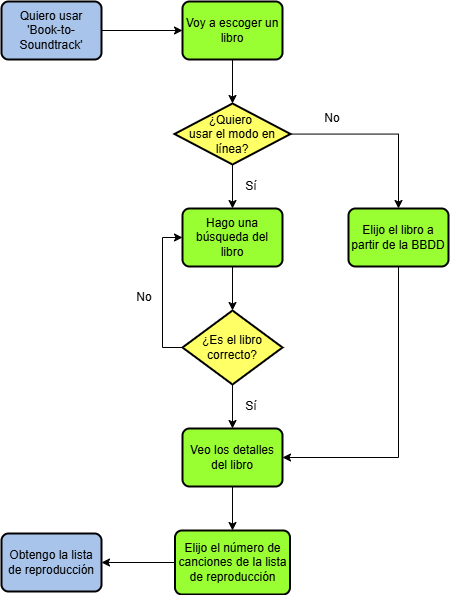

The diagram above was exported from draw.io. Its source (the exported page's mxGraphModel, read from the mxfile embedded in the PNG):
<mxGraphModel dx="1106" dy="596" grid="0" gridSize="10" guides="1" tooltips="1" connect="1" arrows="1" fold="1" page="1" pageScale="1" pageWidth="827" pageHeight="1169" math="0" shadow="0">
  <root>
    <mxCell id="0" />
    <mxCell id="1" parent="0" />
    <mxCell id="vTX94TPIKJM9L40teS4d-5" edge="1" parent="1" source="kucmcWXfpul9oeR99-r7-2" style="edgeStyle=orthogonalEdgeStyle;rounded=0;orthogonalLoop=1;jettySize=auto;html=1;entryX=0;entryY=0.5;entryDx=0;entryDy=0;" target="vTX94TPIKJM9L40teS4d-2">
      <mxGeometry relative="1" as="geometry" />
    </mxCell>
    <mxCell id="kucmcWXfpul9oeR99-r7-2" parent="1" style="rounded=1;whiteSpace=wrap;html=1;absoluteArcSize=1;arcSize=14;strokeWidth=2;fillColor=light-dark(#A9C4EB,#A9C4EB);" value="Quiero usar 'Book-to-Soundtrack'" vertex="1">
      <mxGeometry height="58" width="100" x="236" y="39" as="geometry" />
    </mxCell>
    <mxCell id="vTX94TPIKJM9L40teS4d-1" parent="1" style="rounded=1;whiteSpace=wrap;html=1;absoluteArcSize=1;arcSize=14;strokeWidth=2;fillColor=light-dark(#A9C4EB,#A9C4EB);" value="Obtengo la lista de reproducción" vertex="1">
      <mxGeometry height="58" width="100" x="236" y="571" as="geometry" />
    </mxCell>
    <mxCell id="vTX94TPIKJM9L40teS4d-2" parent="1" style="rounded=1;whiteSpace=wrap;html=1;absoluteArcSize=1;arcSize=14;strokeWidth=2;fillColor=light-dark(#99FF33,#A9C4EB);" value="Voy a escoger un libro" vertex="1">
      <mxGeometry height="58" width="100" x="417" y="39" as="geometry" />
    </mxCell>
    <mxCell id="uB3bHmafZ3zXNJX61kbJ-3" edge="1" parent="1" source="vTX94TPIKJM9L40teS4d-3" style="edgeStyle=orthogonalEdgeStyle;rounded=0;orthogonalLoop=1;jettySize=auto;html=1;exitX=0;exitY=0.5;exitDx=0;exitDy=0;exitPerimeter=0;entryX=0;entryY=0.5;entryDx=0;entryDy=0;" target="vTX94TPIKJM9L40teS4d-7">
      <mxGeometry relative="1" as="geometry" />
    </mxCell>
    <mxCell id="uB3bHmafZ3zXNJX61kbJ-8" edge="1" parent="1" source="vTX94TPIKJM9L40teS4d-3" style="edgeStyle=orthogonalEdgeStyle;rounded=0;orthogonalLoop=1;jettySize=auto;html=1;" target="uB3bHmafZ3zXNJX61kbJ-6" value="">
      <mxGeometry relative="1" as="geometry" />
    </mxCell>
    <mxCell id="vTX94TPIKJM9L40teS4d-3" parent="1" style="strokeWidth=2;html=1;shape=mxgraph.flowchart.decision;whiteSpace=wrap;fillColor=#FFFF66;" value="¿Es el&amp;nbsp;&lt;span style=&quot;background-color: transparent; color: light-dark(rgb(0, 0, 0), rgb(255, 255, 255));&quot;&gt;libro&lt;/span&gt;&lt;div&gt;correcto?&lt;/div&gt;" vertex="1">
      <mxGeometry height="74" width="100" x="417" y="348" as="geometry" />
    </mxCell>
    <mxCell id="uB3bHmafZ3zXNJX61kbJ-1" edge="1" parent="1" source="vTX94TPIKJM9L40teS4d-4" style="edgeStyle=orthogonalEdgeStyle;rounded=0;orthogonalLoop=1;jettySize=auto;html=1;exitX=0.5;exitY=1;exitDx=0;exitDy=0;exitPerimeter=0;entryX=0.5;entryY=0;entryDx=0;entryDy=0;" target="vTX94TPIKJM9L40teS4d-7">
      <mxGeometry relative="1" as="geometry" />
    </mxCell>
    <mxCell id="uB3bHmafZ3zXNJX61kbJ-5" edge="1" parent="1" source="vTX94TPIKJM9L40teS4d-4" style="edgeStyle=orthogonalEdgeStyle;rounded=0;orthogonalLoop=1;jettySize=auto;html=1;entryX=0.5;entryY=0;entryDx=0;entryDy=0;" target="uB3bHmafZ3zXNJX61kbJ-4">
      <mxGeometry relative="1" as="geometry" />
    </mxCell>
    <mxCell id="vTX94TPIKJM9L40teS4d-4" parent="1" style="strokeWidth=2;html=1;shape=mxgraph.flowchart.decision;whiteSpace=wrap;fillColor=#FFFF66;" value="¿Quiero&amp;nbsp;&lt;div&gt;usar&amp;nbsp;&lt;span style=&quot;background-color: transparent; color: light-dark(rgb(0, 0, 0), rgb(255, 255, 255));&quot;&gt;el&amp;nbsp;&lt;/span&gt;&lt;span style=&quot;background-color: transparent; color: light-dark(rgb(0, 0, 0), rgb(255, 255, 255));&quot;&gt;modo&amp;nbsp;&lt;/span&gt;&lt;span style=&quot;background-color: transparent; color: light-dark(rgb(0, 0, 0), rgb(255, 255, 255));&quot;&gt;en&lt;/span&gt;&lt;div&gt;&lt;span style=&quot;background-color: transparent; color: light-dark(rgb(0, 0, 0), rgb(255, 255, 255));&quot;&gt;línea?&lt;/span&gt;&lt;/div&gt;&lt;/div&gt;" vertex="1">
      <mxGeometry height="61" width="116" x="409" y="141" as="geometry" />
    </mxCell>
    <mxCell id="vTX94TPIKJM9L40teS4d-6" edge="1" parent="1" source="vTX94TPIKJM9L40teS4d-2" style="edgeStyle=orthogonalEdgeStyle;rounded=0;orthogonalLoop=1;jettySize=auto;html=1;entryX=0.5;entryY=0;entryDx=0;entryDy=0;entryPerimeter=0;" target="vTX94TPIKJM9L40teS4d-4">
      <mxGeometry relative="1" as="geometry" />
    </mxCell>
    <mxCell id="uB3bHmafZ3zXNJX61kbJ-2" edge="1" parent="1" source="vTX94TPIKJM9L40teS4d-7" style="edgeStyle=orthogonalEdgeStyle;rounded=0;orthogonalLoop=1;jettySize=auto;html=1;" target="vTX94TPIKJM9L40teS4d-3" value="">
      <mxGeometry relative="1" as="geometry" />
    </mxCell>
    <mxCell id="vTX94TPIKJM9L40teS4d-7" parent="1" style="rounded=1;whiteSpace=wrap;html=1;absoluteArcSize=1;arcSize=14;strokeWidth=2;fillColor=light-dark(#99FF33,#A9C4EB);" value="Hago una búsqueda del libro" vertex="1">
      <mxGeometry height="58" width="100" x="417" y="246" as="geometry" />
    </mxCell>
    <mxCell id="uB3bHmafZ3zXNJX61kbJ-11" edge="1" parent="1" source="uB3bHmafZ3zXNJX61kbJ-4" style="edgeStyle=orthogonalEdgeStyle;rounded=0;orthogonalLoop=1;jettySize=auto;html=1;exitX=0.5;exitY=1;exitDx=0;exitDy=0;entryX=1;entryY=0.5;entryDx=0;entryDy=0;" target="uB3bHmafZ3zXNJX61kbJ-6">
      <mxGeometry relative="1" as="geometry" />
    </mxCell>
    <mxCell id="uB3bHmafZ3zXNJX61kbJ-4" parent="1" style="rounded=1;whiteSpace=wrap;html=1;absoluteArcSize=1;arcSize=14;strokeWidth=2;fillColor=light-dark(#99FF33,#A9C4EB);" value="Elijo el libro a partir de la BBDD" vertex="1">
      <mxGeometry height="58" width="100" x="583" y="246" as="geometry" />
    </mxCell>
    <mxCell id="uB3bHmafZ3zXNJX61kbJ-9" edge="1" parent="1" source="uB3bHmafZ3zXNJX61kbJ-6" style="edgeStyle=orthogonalEdgeStyle;rounded=0;orthogonalLoop=1;jettySize=auto;html=1;entryX=0.5;entryY=0;entryDx=0;entryDy=0;" target="uB3bHmafZ3zXNJX61kbJ-7">
      <mxGeometry relative="1" as="geometry" />
    </mxCell>
    <mxCell id="uB3bHmafZ3zXNJX61kbJ-6" parent="1" style="rounded=1;whiteSpace=wrap;html=1;absoluteArcSize=1;arcSize=14;strokeWidth=2;fillColor=light-dark(#99FF33,#A9C4EB);" value="Veo los detalles del libro" vertex="1">
      <mxGeometry height="58" width="100" x="417" y="466" as="geometry" />
    </mxCell>
    <mxCell id="uB3bHmafZ3zXNJX61kbJ-10" edge="1" parent="1" source="uB3bHmafZ3zXNJX61kbJ-7" style="edgeStyle=orthogonalEdgeStyle;rounded=0;orthogonalLoop=1;jettySize=auto;html=1;entryX=1;entryY=0.5;entryDx=0;entryDy=0;" target="vTX94TPIKJM9L40teS4d-1">
      <mxGeometry relative="1" as="geometry" />
    </mxCell>
    <mxCell id="uB3bHmafZ3zXNJX61kbJ-7" parent="1" style="rounded=1;whiteSpace=wrap;html=1;absoluteArcSize=1;arcSize=14;strokeWidth=2;fillColor=light-dark(#99FF33,#A9C4EB);" value="Elijo el número de canciones de la lista de reproducción" vertex="1">
      <mxGeometry height="64" width="115" x="409.5" y="568" as="geometry" />
    </mxCell>
    <mxCell id="uB3bHmafZ3zXNJX61kbJ-12" parent="1" style="text;html=1;whiteSpace=wrap;strokeColor=none;fillColor=none;align=center;verticalAlign=middle;rounded=0;" value="No" vertex="1">
      <mxGeometry height="30" width="60" x="537" y="141" as="geometry" />
    </mxCell>
    <mxCell id="uB3bHmafZ3zXNJX61kbJ-13" parent="1" style="text;html=1;whiteSpace=wrap;strokeColor=none;fillColor=none;align=center;verticalAlign=middle;rounded=0;" value="No" vertex="1">
      <mxGeometry height="30" width="32" x="363" y="320" as="geometry" />
    </mxCell>
    <mxCell id="uB3bHmafZ3zXNJX61kbJ-14" parent="1" style="text;html=1;whiteSpace=wrap;strokeColor=none;fillColor=none;align=center;verticalAlign=middle;rounded=0;" value="Sí" vertex="1">
      <mxGeometry height="30" width="32" x="470" y="209" as="geometry" />
    </mxCell>
    <mxCell id="uB3bHmafZ3zXNJX61kbJ-16" parent="1" style="text;html=1;whiteSpace=wrap;strokeColor=none;fillColor=none;align=center;verticalAlign=middle;rounded=0;" value="Sí" vertex="1">
      <mxGeometry height="30" width="32" x="470" y="429" as="geometry" />
    </mxCell>
  </root>
</mxGraphModel>